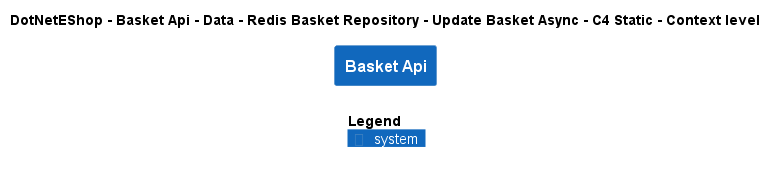

The diagram above was rendered by PlantUML. Its source (embedded in the PNG):
@startuml
!include ..\..\..\..\..\..\..\..\..\.c4s\C4_Context.puml

AddElementTag("c4interflow:lifecycle:new", $bgColor=green, $fontColor=#ffffff, $borderColor=green, $shadowing="False")
AddElementTag("c4interflow:lifecycle:changed", $bgColor=orange, $fontColor=#ffffff, $borderColor=orange, $shadowing="False")
AddElementTag("c4interflow:lifecycle:removed", $bgColor=red, $fontColor=#ffffff, $borderColor=red, $shadowing="False")

AddRelTag("c4interflow:lifecycle:new", $textColor=green, $lineColor=green)
AddRelTag("c4interflow:lifecycle:changed", $textColor=orange, $lineColor=orange)
AddRelTag("c4interflow:lifecycle:removed", $textColor=red, $lineColor=red)

SHOW_PERSON_PORTRAIT()
LAYOUT_TOP_DOWN()

skinparam linetype polyline

title DotNetEShop - Basket Api - Data - Redis Basket Repository - Update Basket Async - C4 Static - Context level

System(DotNetEShop.SoftwareSystems.BasketApi, "Basket Api", "")



SHOW_LEGEND()
@enduml